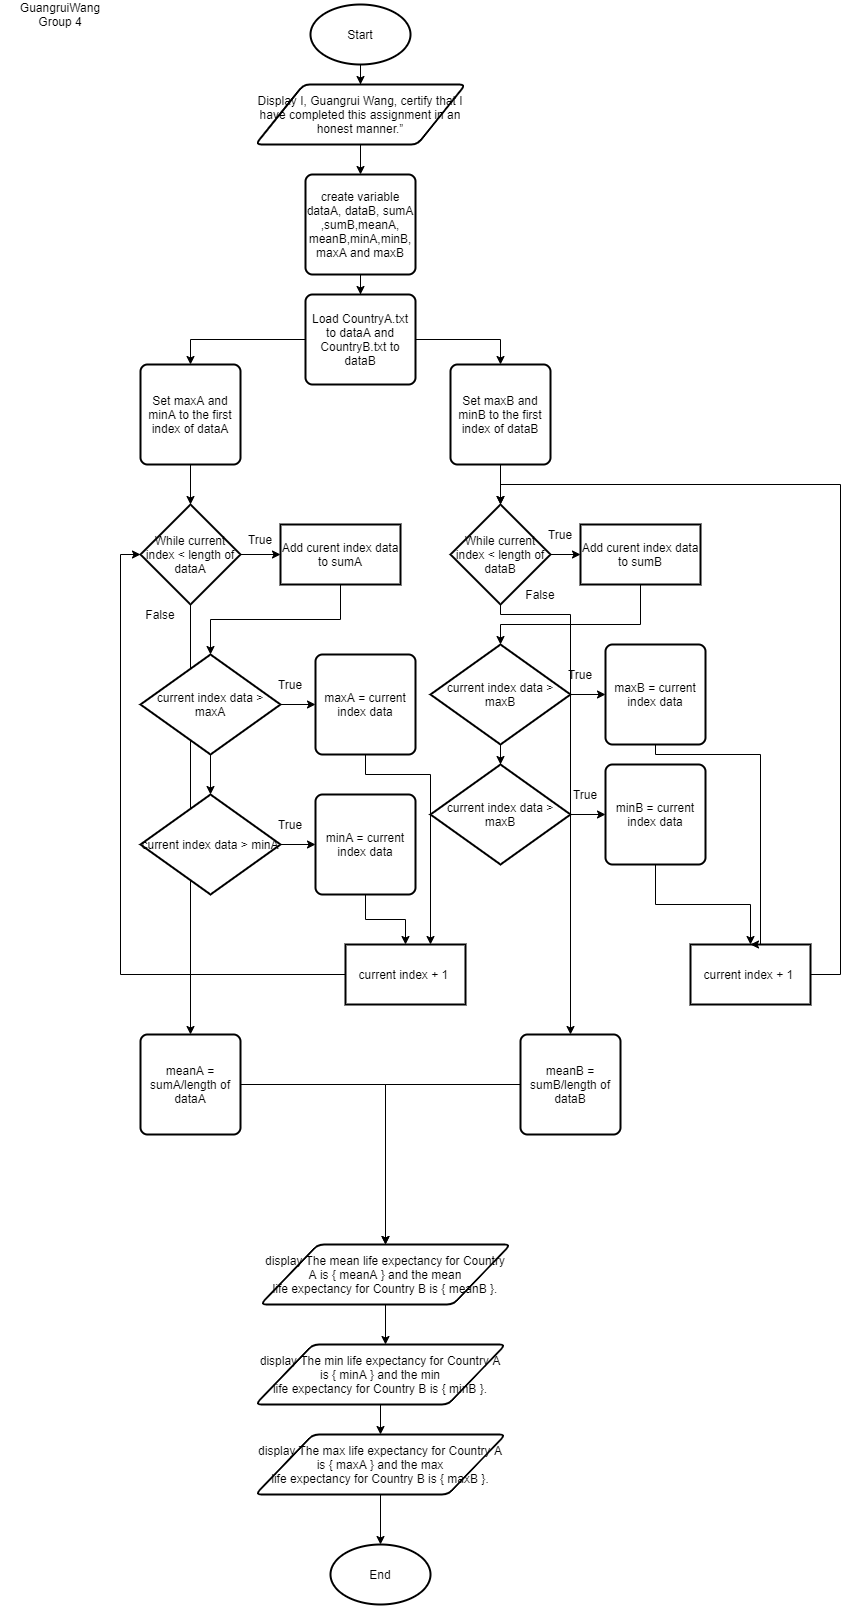

The diagram above was exported from draw.io. Its source (the exported page's mxGraphModel, read from the mxfile embedded in the PNG):
<mxGraphModel dx="976" dy="587" grid="1" gridSize="10" guides="1" tooltips="1" connect="1" arrows="1" fold="1" page="1" pageScale="1" pageWidth="827" pageHeight="1169" math="0" shadow="0">
  <root>
    <mxCell id="WIyWlLk6GJQsqaUBKTNV-0" />
    <mxCell id="WIyWlLk6GJQsqaUBKTNV-1" parent="WIyWlLk6GJQsqaUBKTNV-0" />
    <mxCell id="y6HvTOPzxInAz5AGHWGC-11" value="" style="edgeStyle=orthogonalEdgeStyle;rounded=0;orthogonalLoop=1;jettySize=auto;html=1;" parent="WIyWlLk6GJQsqaUBKTNV-1" source="y6HvTOPzxInAz5AGHWGC-2" target="y6HvTOPzxInAz5AGHWGC-9" edge="1">
      <mxGeometry relative="1" as="geometry" />
    </mxCell>
    <mxCell id="y6HvTOPzxInAz5AGHWGC-2" value="Start" style="strokeWidth=2;html=1;shape=mxgraph.flowchart.start_1;whiteSpace=wrap;" parent="WIyWlLk6GJQsqaUBKTNV-1" vertex="1">
      <mxGeometry x="350" y="20" width="100" height="60" as="geometry" />
    </mxCell>
    <mxCell id="y6HvTOPzxInAz5AGHWGC-3" value="End" style="strokeWidth=2;html=1;shape=mxgraph.flowchart.start_1;whiteSpace=wrap;" parent="WIyWlLk6GJQsqaUBKTNV-1" vertex="1">
      <mxGeometry x="370" y="1560" width="100" height="60" as="geometry" />
    </mxCell>
    <mxCell id="y6HvTOPzxInAz5AGHWGC-6" value="GuangruiWang&lt;br&gt;Group 4" style="text;html=1;strokeColor=none;fillColor=none;align=center;verticalAlign=middle;whiteSpace=wrap;rounded=0;" parent="WIyWlLk6GJQsqaUBKTNV-1" vertex="1">
      <mxGeometry x="40" y="20" width="120" height="20" as="geometry" />
    </mxCell>
    <mxCell id="y6HvTOPzxInAz5AGHWGC-42" style="edgeStyle=orthogonalEdgeStyle;rounded=0;orthogonalLoop=1;jettySize=auto;html=1;entryX=0.5;entryY=0;entryDx=0;entryDy=0;" parent="WIyWlLk6GJQsqaUBKTNV-1" source="y6HvTOPzxInAz5AGHWGC-7" target="y6HvTOPzxInAz5AGHWGC-41" edge="1">
      <mxGeometry relative="1" as="geometry" />
    </mxCell>
    <mxCell id="y6HvTOPzxInAz5AGHWGC-46" style="edgeStyle=orthogonalEdgeStyle;rounded=0;orthogonalLoop=1;jettySize=auto;html=1;entryX=0.5;entryY=0;entryDx=0;entryDy=0;" parent="WIyWlLk6GJQsqaUBKTNV-1" source="y6HvTOPzxInAz5AGHWGC-7" target="y6HvTOPzxInAz5AGHWGC-44" edge="1">
      <mxGeometry relative="1" as="geometry" />
    </mxCell>
    <mxCell id="y6HvTOPzxInAz5AGHWGC-7" value="Load CountryA.txt to dataA and CountryB.txt to dataB" style="rounded=1;whiteSpace=wrap;html=1;absoluteArcSize=1;arcSize=14;strokeWidth=2;" parent="WIyWlLk6GJQsqaUBKTNV-1" vertex="1">
      <mxGeometry x="345" y="310" width="110" height="90" as="geometry" />
    </mxCell>
    <mxCell id="y6HvTOPzxInAz5AGHWGC-15" value="" style="edgeStyle=orthogonalEdgeStyle;rounded=0;orthogonalLoop=1;jettySize=auto;html=1;" parent="WIyWlLk6GJQsqaUBKTNV-1" source="y6HvTOPzxInAz5AGHWGC-9" target="y6HvTOPzxInAz5AGHWGC-14" edge="1">
      <mxGeometry relative="1" as="geometry" />
    </mxCell>
    <mxCell id="y6HvTOPzxInAz5AGHWGC-9" value="&lt;span&gt;Display&amp;nbsp;I, Guangrui Wang, certify that I have completed this assignment in an&lt;/span&gt;&lt;br&gt;&lt;span&gt;honest manner.”&lt;/span&gt;" style="shape=parallelogram;html=1;strokeWidth=2;perimeter=parallelogramPerimeter;whiteSpace=wrap;rounded=1;arcSize=12;size=0.23;" parent="WIyWlLk6GJQsqaUBKTNV-1" vertex="1">
      <mxGeometry x="295" y="100" width="210" height="60" as="geometry" />
    </mxCell>
    <mxCell id="y6HvTOPzxInAz5AGHWGC-16" value="" style="edgeStyle=orthogonalEdgeStyle;rounded=0;orthogonalLoop=1;jettySize=auto;html=1;" parent="WIyWlLk6GJQsqaUBKTNV-1" source="y6HvTOPzxInAz5AGHWGC-14" target="y6HvTOPzxInAz5AGHWGC-7" edge="1">
      <mxGeometry relative="1" as="geometry" />
    </mxCell>
    <mxCell id="y6HvTOPzxInAz5AGHWGC-14" value="create variable dataA, dataB, sumA ,sumB,meanA,&lt;br&gt;meanB,minA,minB,&lt;br&gt;maxA and maxB" style="rounded=1;whiteSpace=wrap;html=1;absoluteArcSize=1;arcSize=14;strokeWidth=2;" parent="WIyWlLk6GJQsqaUBKTNV-1" vertex="1">
      <mxGeometry x="345" y="190" width="110" height="100" as="geometry" />
    </mxCell>
    <mxCell id="y6HvTOPzxInAz5AGHWGC-22" style="edgeStyle=orthogonalEdgeStyle;rounded=0;orthogonalLoop=1;jettySize=auto;html=1;exitX=0.5;exitY=1;exitDx=0;exitDy=0;" parent="WIyWlLk6GJQsqaUBKTNV-1" edge="1">
      <mxGeometry relative="1" as="geometry">
        <mxPoint x="615" y="600" as="sourcePoint" />
        <mxPoint x="615" y="600" as="targetPoint" />
      </mxGeometry>
    </mxCell>
    <mxCell id="y6HvTOPzxInAz5AGHWGC-26" value="" style="edgeStyle=orthogonalEdgeStyle;rounded=0;orthogonalLoop=1;jettySize=auto;html=1;" parent="WIyWlLk6GJQsqaUBKTNV-1" source="y6HvTOPzxInAz5AGHWGC-23" target="y6HvTOPzxInAz5AGHWGC-25" edge="1">
      <mxGeometry relative="1" as="geometry" />
    </mxCell>
    <mxCell id="y6HvTOPzxInAz5AGHWGC-73" style="edgeStyle=orthogonalEdgeStyle;rounded=0;orthogonalLoop=1;jettySize=auto;html=1;" parent="WIyWlLk6GJQsqaUBKTNV-1" source="y6HvTOPzxInAz5AGHWGC-23" target="y6HvTOPzxInAz5AGHWGC-72" edge="1">
      <mxGeometry relative="1" as="geometry" />
    </mxCell>
    <mxCell id="y6HvTOPzxInAz5AGHWGC-23" value="&lt;span&gt;While current index &amp;lt; length of dataA&lt;/span&gt;" style="strokeWidth=2;html=1;shape=mxgraph.flowchart.decision;whiteSpace=wrap;" parent="WIyWlLk6GJQsqaUBKTNV-1" vertex="1">
      <mxGeometry x="180" y="520" width="100" height="100" as="geometry" />
    </mxCell>
    <mxCell id="y6HvTOPzxInAz5AGHWGC-28" value="" style="edgeStyle=orthogonalEdgeStyle;rounded=0;orthogonalLoop=1;jettySize=auto;html=1;" parent="WIyWlLk6GJQsqaUBKTNV-1" source="y6HvTOPzxInAz5AGHWGC-24" target="y6HvTOPzxInAz5AGHWGC-27" edge="1">
      <mxGeometry relative="1" as="geometry" />
    </mxCell>
    <mxCell id="y6HvTOPzxInAz5AGHWGC-75" style="edgeStyle=orthogonalEdgeStyle;rounded=0;orthogonalLoop=1;jettySize=auto;html=1;" parent="WIyWlLk6GJQsqaUBKTNV-1" source="y6HvTOPzxInAz5AGHWGC-24" target="y6HvTOPzxInAz5AGHWGC-74" edge="1">
      <mxGeometry relative="1" as="geometry">
        <Array as="points">
          <mxPoint x="540" y="630" />
          <mxPoint x="610" y="630" />
        </Array>
      </mxGeometry>
    </mxCell>
    <mxCell id="y6HvTOPzxInAz5AGHWGC-24" value="&lt;span&gt;While current index &amp;lt; length of dataB&lt;/span&gt;" style="strokeWidth=2;html=1;shape=mxgraph.flowchart.decision;whiteSpace=wrap;" parent="WIyWlLk6GJQsqaUBKTNV-1" vertex="1">
      <mxGeometry x="490" y="520" width="100" height="100" as="geometry" />
    </mxCell>
    <mxCell id="y6HvTOPzxInAz5AGHWGC-49" value="" style="edgeStyle=orthogonalEdgeStyle;rounded=0;orthogonalLoop=1;jettySize=auto;html=1;" parent="WIyWlLk6GJQsqaUBKTNV-1" source="y6HvTOPzxInAz5AGHWGC-25" target="y6HvTOPzxInAz5AGHWGC-48" edge="1">
      <mxGeometry relative="1" as="geometry" />
    </mxCell>
    <mxCell id="y6HvTOPzxInAz5AGHWGC-25" value="Add curent index data to sumA" style="whiteSpace=wrap;html=1;strokeWidth=2;" parent="WIyWlLk6GJQsqaUBKTNV-1" vertex="1">
      <mxGeometry x="320" y="540" width="120" height="60" as="geometry" />
    </mxCell>
    <mxCell id="y6HvTOPzxInAz5AGHWGC-64" style="edgeStyle=orthogonalEdgeStyle;rounded=0;orthogonalLoop=1;jettySize=auto;html=1;entryX=0.5;entryY=0;entryDx=0;entryDy=0;entryPerimeter=0;" parent="WIyWlLk6GJQsqaUBKTNV-1" source="y6HvTOPzxInAz5AGHWGC-27" target="y6HvTOPzxInAz5AGHWGC-58" edge="1">
      <mxGeometry relative="1" as="geometry">
        <Array as="points">
          <mxPoint x="680" y="640" />
          <mxPoint x="540" y="640" />
        </Array>
      </mxGeometry>
    </mxCell>
    <mxCell id="y6HvTOPzxInAz5AGHWGC-27" value="Add curent index data to sumB" style="whiteSpace=wrap;html=1;strokeWidth=2;" parent="WIyWlLk6GJQsqaUBKTNV-1" vertex="1">
      <mxGeometry x="620" y="540" width="120" height="60" as="geometry" />
    </mxCell>
    <mxCell id="y6HvTOPzxInAz5AGHWGC-29" value="True" style="text;html=1;strokeColor=none;fillColor=none;align=center;verticalAlign=middle;whiteSpace=wrap;rounded=0;" parent="WIyWlLk6GJQsqaUBKTNV-1" vertex="1">
      <mxGeometry x="280" y="545" width="40" height="20" as="geometry" />
    </mxCell>
    <mxCell id="y6HvTOPzxInAz5AGHWGC-31" value="True" style="text;html=1;strokeColor=none;fillColor=none;align=center;verticalAlign=middle;whiteSpace=wrap;rounded=0;" parent="WIyWlLk6GJQsqaUBKTNV-1" vertex="1">
      <mxGeometry x="580" y="540" width="40" height="20" as="geometry" />
    </mxCell>
    <mxCell id="y6HvTOPzxInAz5AGHWGC-70" style="edgeStyle=orthogonalEdgeStyle;rounded=0;orthogonalLoop=1;jettySize=auto;html=1;entryX=0;entryY=0.5;entryDx=0;entryDy=0;entryPerimeter=0;" parent="WIyWlLk6GJQsqaUBKTNV-1" source="y6HvTOPzxInAz5AGHWGC-33" target="y6HvTOPzxInAz5AGHWGC-23" edge="1">
      <mxGeometry relative="1" as="geometry">
        <mxPoint x="130" y="560" as="targetPoint" />
      </mxGeometry>
    </mxCell>
    <mxCell id="y6HvTOPzxInAz5AGHWGC-33" value="current index + 1&amp;nbsp;" style="whiteSpace=wrap;html=1;strokeWidth=2;" parent="WIyWlLk6GJQsqaUBKTNV-1" vertex="1">
      <mxGeometry x="385" y="960" width="120" height="60" as="geometry" />
    </mxCell>
    <mxCell id="y6HvTOPzxInAz5AGHWGC-71" style="edgeStyle=orthogonalEdgeStyle;rounded=0;orthogonalLoop=1;jettySize=auto;html=1;entryX=0.5;entryY=0;entryDx=0;entryDy=0;entryPerimeter=0;" parent="WIyWlLk6GJQsqaUBKTNV-1" source="y6HvTOPzxInAz5AGHWGC-35" target="y6HvTOPzxInAz5AGHWGC-24" edge="1">
      <mxGeometry relative="1" as="geometry">
        <Array as="points">
          <mxPoint x="880" y="990" />
          <mxPoint x="880" y="500" />
          <mxPoint x="540" y="500" />
        </Array>
      </mxGeometry>
    </mxCell>
    <mxCell id="y6HvTOPzxInAz5AGHWGC-35" value="current index + 1&amp;nbsp;" style="whiteSpace=wrap;html=1;strokeWidth=2;" parent="WIyWlLk6GJQsqaUBKTNV-1" vertex="1">
      <mxGeometry x="730" y="960" width="120" height="60" as="geometry" />
    </mxCell>
    <mxCell id="y6HvTOPzxInAz5AGHWGC-43" value="" style="edgeStyle=orthogonalEdgeStyle;rounded=0;orthogonalLoop=1;jettySize=auto;html=1;" parent="WIyWlLk6GJQsqaUBKTNV-1" source="y6HvTOPzxInAz5AGHWGC-41" target="y6HvTOPzxInAz5AGHWGC-23" edge="1">
      <mxGeometry relative="1" as="geometry" />
    </mxCell>
    <mxCell id="y6HvTOPzxInAz5AGHWGC-41" value="Set maxA and minA to the first index of dataA" style="rounded=1;whiteSpace=wrap;html=1;absoluteArcSize=1;arcSize=14;strokeWidth=2;" parent="WIyWlLk6GJQsqaUBKTNV-1" vertex="1">
      <mxGeometry x="180" y="380" width="100" height="100" as="geometry" />
    </mxCell>
    <mxCell id="y6HvTOPzxInAz5AGHWGC-47" value="" style="edgeStyle=orthogonalEdgeStyle;rounded=0;orthogonalLoop=1;jettySize=auto;html=1;" parent="WIyWlLk6GJQsqaUBKTNV-1" source="y6HvTOPzxInAz5AGHWGC-44" target="y6HvTOPzxInAz5AGHWGC-24" edge="1">
      <mxGeometry relative="1" as="geometry" />
    </mxCell>
    <mxCell id="y6HvTOPzxInAz5AGHWGC-44" value="Set maxB and minB to the first index of dataB" style="rounded=1;whiteSpace=wrap;html=1;absoluteArcSize=1;arcSize=14;strokeWidth=2;" parent="WIyWlLk6GJQsqaUBKTNV-1" vertex="1">
      <mxGeometry x="490" y="380" width="100" height="100" as="geometry" />
    </mxCell>
    <mxCell id="y6HvTOPzxInAz5AGHWGC-51" value="" style="edgeStyle=orthogonalEdgeStyle;rounded=0;orthogonalLoop=1;jettySize=auto;html=1;" parent="WIyWlLk6GJQsqaUBKTNV-1" source="y6HvTOPzxInAz5AGHWGC-48" target="y6HvTOPzxInAz5AGHWGC-50" edge="1">
      <mxGeometry relative="1" as="geometry" />
    </mxCell>
    <mxCell id="efBoYNSaR9I4rr285BeY-1" value="" style="edgeStyle=orthogonalEdgeStyle;rounded=0;orthogonalLoop=1;jettySize=auto;html=1;" edge="1" parent="WIyWlLk6GJQsqaUBKTNV-1" source="y6HvTOPzxInAz5AGHWGC-48" target="efBoYNSaR9I4rr285BeY-0">
      <mxGeometry relative="1" as="geometry" />
    </mxCell>
    <mxCell id="y6HvTOPzxInAz5AGHWGC-48" value="current index data &amp;gt; maxA" style="strokeWidth=2;html=1;shape=mxgraph.flowchart.decision;whiteSpace=wrap;" parent="WIyWlLk6GJQsqaUBKTNV-1" vertex="1">
      <mxGeometry x="180" y="670" width="140" height="100" as="geometry" />
    </mxCell>
    <mxCell id="y6HvTOPzxInAz5AGHWGC-68" style="edgeStyle=orthogonalEdgeStyle;rounded=0;orthogonalLoop=1;jettySize=auto;html=1;" parent="WIyWlLk6GJQsqaUBKTNV-1" source="y6HvTOPzxInAz5AGHWGC-50" target="y6HvTOPzxInAz5AGHWGC-33" edge="1">
      <mxGeometry relative="1" as="geometry">
        <Array as="points">
          <mxPoint x="405" y="790" />
          <mxPoint x="470" y="790" />
        </Array>
      </mxGeometry>
    </mxCell>
    <mxCell id="y6HvTOPzxInAz5AGHWGC-50" value="maxA = current index data" style="rounded=1;whiteSpace=wrap;html=1;absoluteArcSize=1;arcSize=14;strokeWidth=2;" parent="WIyWlLk6GJQsqaUBKTNV-1" vertex="1">
      <mxGeometry x="355" y="670" width="100" height="100" as="geometry" />
    </mxCell>
    <mxCell id="y6HvTOPzxInAz5AGHWGC-52" value="True" style="text;html=1;strokeColor=none;fillColor=none;align=center;verticalAlign=middle;whiteSpace=wrap;rounded=0;" parent="WIyWlLk6GJQsqaUBKTNV-1" vertex="1">
      <mxGeometry x="310" y="690" width="40" height="20" as="geometry" />
    </mxCell>
    <mxCell id="y6HvTOPzxInAz5AGHWGC-69" style="edgeStyle=orthogonalEdgeStyle;rounded=0;orthogonalLoop=1;jettySize=auto;html=1;entryX=0.5;entryY=0;entryDx=0;entryDy=0;" parent="WIyWlLk6GJQsqaUBKTNV-1" source="y6HvTOPzxInAz5AGHWGC-53" target="y6HvTOPzxInAz5AGHWGC-33" edge="1">
      <mxGeometry relative="1" as="geometry" />
    </mxCell>
    <mxCell id="y6HvTOPzxInAz5AGHWGC-53" value="minA = current index data" style="rounded=1;whiteSpace=wrap;html=1;absoluteArcSize=1;arcSize=14;strokeWidth=2;" parent="WIyWlLk6GJQsqaUBKTNV-1" vertex="1">
      <mxGeometry x="355" y="810" width="100" height="100" as="geometry" />
    </mxCell>
    <mxCell id="y6HvTOPzxInAz5AGHWGC-56" value="" style="edgeStyle=orthogonalEdgeStyle;rounded=0;orthogonalLoop=1;jettySize=auto;html=1;" parent="WIyWlLk6GJQsqaUBKTNV-1" source="y6HvTOPzxInAz5AGHWGC-58" target="y6HvTOPzxInAz5AGHWGC-59" edge="1">
      <mxGeometry relative="1" as="geometry" />
    </mxCell>
    <mxCell id="efBoYNSaR9I4rr285BeY-5" value="" style="edgeStyle=orthogonalEdgeStyle;rounded=0;orthogonalLoop=1;jettySize=auto;html=1;" edge="1" parent="WIyWlLk6GJQsqaUBKTNV-1" source="y6HvTOPzxInAz5AGHWGC-58" target="efBoYNSaR9I4rr285BeY-4">
      <mxGeometry relative="1" as="geometry" />
    </mxCell>
    <mxCell id="y6HvTOPzxInAz5AGHWGC-58" value="current index data &amp;gt; maxB" style="strokeWidth=2;html=1;shape=mxgraph.flowchart.decision;whiteSpace=wrap;" parent="WIyWlLk6GJQsqaUBKTNV-1" vertex="1">
      <mxGeometry x="470" y="660" width="140" height="100" as="geometry" />
    </mxCell>
    <mxCell id="y6HvTOPzxInAz5AGHWGC-67" style="edgeStyle=orthogonalEdgeStyle;rounded=0;orthogonalLoop=1;jettySize=auto;html=1;entryX=0.5;entryY=0;entryDx=0;entryDy=0;" parent="WIyWlLk6GJQsqaUBKTNV-1" source="y6HvTOPzxInAz5AGHWGC-59" target="y6HvTOPzxInAz5AGHWGC-35" edge="1">
      <mxGeometry relative="1" as="geometry">
        <Array as="points">
          <mxPoint x="695" y="770" />
          <mxPoint x="800" y="770" />
        </Array>
      </mxGeometry>
    </mxCell>
    <mxCell id="y6HvTOPzxInAz5AGHWGC-59" value="maxB = current index data" style="rounded=1;whiteSpace=wrap;html=1;absoluteArcSize=1;arcSize=14;strokeWidth=2;" parent="WIyWlLk6GJQsqaUBKTNV-1" vertex="1">
      <mxGeometry x="645" y="660" width="100" height="100" as="geometry" />
    </mxCell>
    <mxCell id="y6HvTOPzxInAz5AGHWGC-60" value="True" style="text;html=1;strokeColor=none;fillColor=none;align=center;verticalAlign=middle;whiteSpace=wrap;rounded=0;" parent="WIyWlLk6GJQsqaUBKTNV-1" vertex="1">
      <mxGeometry x="600" y="680" width="40" height="20" as="geometry" />
    </mxCell>
    <mxCell id="y6HvTOPzxInAz5AGHWGC-66" style="edgeStyle=orthogonalEdgeStyle;rounded=0;orthogonalLoop=1;jettySize=auto;html=1;" parent="WIyWlLk6GJQsqaUBKTNV-1" source="y6HvTOPzxInAz5AGHWGC-61" target="y6HvTOPzxInAz5AGHWGC-35" edge="1">
      <mxGeometry relative="1" as="geometry" />
    </mxCell>
    <mxCell id="y6HvTOPzxInAz5AGHWGC-61" value="minB = current index data" style="rounded=1;whiteSpace=wrap;html=1;absoluteArcSize=1;arcSize=14;strokeWidth=2;" parent="WIyWlLk6GJQsqaUBKTNV-1" vertex="1">
      <mxGeometry x="645" y="780" width="100" height="100" as="geometry" />
    </mxCell>
    <mxCell id="y6HvTOPzxInAz5AGHWGC-79" style="edgeStyle=orthogonalEdgeStyle;rounded=0;orthogonalLoop=1;jettySize=auto;html=1;entryX=0.5;entryY=0;entryDx=0;entryDy=0;" parent="WIyWlLk6GJQsqaUBKTNV-1" source="y6HvTOPzxInAz5AGHWGC-72" target="y6HvTOPzxInAz5AGHWGC-78" edge="1">
      <mxGeometry relative="1" as="geometry" />
    </mxCell>
    <mxCell id="y6HvTOPzxInAz5AGHWGC-72" value="meanA = sumA/length of dataA" style="rounded=1;whiteSpace=wrap;html=1;absoluteArcSize=1;arcSize=14;strokeWidth=2;" parent="WIyWlLk6GJQsqaUBKTNV-1" vertex="1">
      <mxGeometry x="180" y="1050" width="100" height="100" as="geometry" />
    </mxCell>
    <mxCell id="y6HvTOPzxInAz5AGHWGC-80" style="edgeStyle=orthogonalEdgeStyle;rounded=0;orthogonalLoop=1;jettySize=auto;html=1;entryX=0.5;entryY=0;entryDx=0;entryDy=0;" parent="WIyWlLk6GJQsqaUBKTNV-1" source="y6HvTOPzxInAz5AGHWGC-74" target="y6HvTOPzxInAz5AGHWGC-78" edge="1">
      <mxGeometry relative="1" as="geometry">
        <Array as="points">
          <mxPoint x="425" y="1100" />
        </Array>
      </mxGeometry>
    </mxCell>
    <mxCell id="y6HvTOPzxInAz5AGHWGC-74" value="meanB = sumB/length of dataB" style="rounded=1;whiteSpace=wrap;html=1;absoluteArcSize=1;arcSize=14;strokeWidth=2;" parent="WIyWlLk6GJQsqaUBKTNV-1" vertex="1">
      <mxGeometry x="560" y="1050" width="100" height="100" as="geometry" />
    </mxCell>
    <mxCell id="y6HvTOPzxInAz5AGHWGC-76" value="False" style="text;html=1;strokeColor=none;fillColor=none;align=center;verticalAlign=middle;whiteSpace=wrap;rounded=0;" parent="WIyWlLk6GJQsqaUBKTNV-1" vertex="1">
      <mxGeometry x="180" y="620" width="40" height="20" as="geometry" />
    </mxCell>
    <mxCell id="y6HvTOPzxInAz5AGHWGC-77" value="False" style="text;html=1;strokeColor=none;fillColor=none;align=center;verticalAlign=middle;whiteSpace=wrap;rounded=0;" parent="WIyWlLk6GJQsqaUBKTNV-1" vertex="1">
      <mxGeometry x="560" y="600" width="40" height="20" as="geometry" />
    </mxCell>
    <mxCell id="y6HvTOPzxInAz5AGHWGC-82" value="" style="edgeStyle=orthogonalEdgeStyle;rounded=0;orthogonalLoop=1;jettySize=auto;html=1;" parent="WIyWlLk6GJQsqaUBKTNV-1" source="y6HvTOPzxInAz5AGHWGC-78" edge="1">
      <mxGeometry relative="1" as="geometry">
        <mxPoint x="425" y="1360" as="targetPoint" />
      </mxGeometry>
    </mxCell>
    <mxCell id="y6HvTOPzxInAz5AGHWGC-78" value="display&amp;nbsp;The mean life expectancy for Country A is { meanA } and the mean&lt;br&gt;life expectancy for Country B is { meanB }." style="shape=parallelogram;html=1;strokeWidth=2;perimeter=parallelogramPerimeter;whiteSpace=wrap;rounded=1;arcSize=12;size=0.23;" parent="WIyWlLk6GJQsqaUBKTNV-1" vertex="1">
      <mxGeometry x="300" y="1260" width="250" height="60" as="geometry" />
    </mxCell>
    <mxCell id="y6HvTOPzxInAz5AGHWGC-86" value="" style="edgeStyle=orthogonalEdgeStyle;rounded=0;orthogonalLoop=1;jettySize=auto;html=1;" parent="WIyWlLk6GJQsqaUBKTNV-1" source="y6HvTOPzxInAz5AGHWGC-83" target="y6HvTOPzxInAz5AGHWGC-85" edge="1">
      <mxGeometry relative="1" as="geometry" />
    </mxCell>
    <mxCell id="y6HvTOPzxInAz5AGHWGC-83" value="display&amp;nbsp;The min life expectancy for Country A is { minA } and the min&lt;br&gt;life expectancy for Country B is { minB }." style="shape=parallelogram;html=1;strokeWidth=2;perimeter=parallelogramPerimeter;whiteSpace=wrap;rounded=1;arcSize=12;size=0.23;" parent="WIyWlLk6GJQsqaUBKTNV-1" vertex="1">
      <mxGeometry x="295" y="1360" width="250" height="60" as="geometry" />
    </mxCell>
    <mxCell id="y6HvTOPzxInAz5AGHWGC-87" value="" style="edgeStyle=orthogonalEdgeStyle;rounded=0;orthogonalLoop=1;jettySize=auto;html=1;" parent="WIyWlLk6GJQsqaUBKTNV-1" source="y6HvTOPzxInAz5AGHWGC-85" target="y6HvTOPzxInAz5AGHWGC-3" edge="1">
      <mxGeometry relative="1" as="geometry" />
    </mxCell>
    <mxCell id="y6HvTOPzxInAz5AGHWGC-85" value="display&amp;nbsp;The max life expectancy for Country A is { maxA } and the max&lt;br&gt;life expectancy for Country B is { maxB }." style="shape=parallelogram;html=1;strokeWidth=2;perimeter=parallelogramPerimeter;whiteSpace=wrap;rounded=1;arcSize=12;size=0.23;" parent="WIyWlLk6GJQsqaUBKTNV-1" vertex="1">
      <mxGeometry x="295" y="1450" width="250" height="60" as="geometry" />
    </mxCell>
    <mxCell id="efBoYNSaR9I4rr285BeY-2" value="" style="edgeStyle=orthogonalEdgeStyle;rounded=0;orthogonalLoop=1;jettySize=auto;html=1;" edge="1" parent="WIyWlLk6GJQsqaUBKTNV-1" source="efBoYNSaR9I4rr285BeY-0" target="y6HvTOPzxInAz5AGHWGC-53">
      <mxGeometry relative="1" as="geometry" />
    </mxCell>
    <mxCell id="efBoYNSaR9I4rr285BeY-0" value="current index data &amp;gt; minA" style="strokeWidth=2;html=1;shape=mxgraph.flowchart.decision;whiteSpace=wrap;" vertex="1" parent="WIyWlLk6GJQsqaUBKTNV-1">
      <mxGeometry x="180" y="810" width="140" height="100" as="geometry" />
    </mxCell>
    <mxCell id="efBoYNSaR9I4rr285BeY-3" value="True" style="text;html=1;strokeColor=none;fillColor=none;align=center;verticalAlign=middle;whiteSpace=wrap;rounded=0;" vertex="1" parent="WIyWlLk6GJQsqaUBKTNV-1">
      <mxGeometry x="310" y="830" width="40" height="20" as="geometry" />
    </mxCell>
    <mxCell id="efBoYNSaR9I4rr285BeY-6" value="" style="edgeStyle=orthogonalEdgeStyle;rounded=0;orthogonalLoop=1;jettySize=auto;html=1;" edge="1" parent="WIyWlLk6GJQsqaUBKTNV-1" source="efBoYNSaR9I4rr285BeY-4" target="y6HvTOPzxInAz5AGHWGC-61">
      <mxGeometry relative="1" as="geometry" />
    </mxCell>
    <mxCell id="efBoYNSaR9I4rr285BeY-4" value="current index data &amp;gt; maxB" style="strokeWidth=2;html=1;shape=mxgraph.flowchart.decision;whiteSpace=wrap;" vertex="1" parent="WIyWlLk6GJQsqaUBKTNV-1">
      <mxGeometry x="470" y="780" width="140" height="100" as="geometry" />
    </mxCell>
    <mxCell id="efBoYNSaR9I4rr285BeY-7" value="True" style="text;html=1;strokeColor=none;fillColor=none;align=center;verticalAlign=middle;whiteSpace=wrap;rounded=0;" vertex="1" parent="WIyWlLk6GJQsqaUBKTNV-1">
      <mxGeometry x="605" y="800" width="40" height="20" as="geometry" />
    </mxCell>
  </root>
</mxGraphModel>